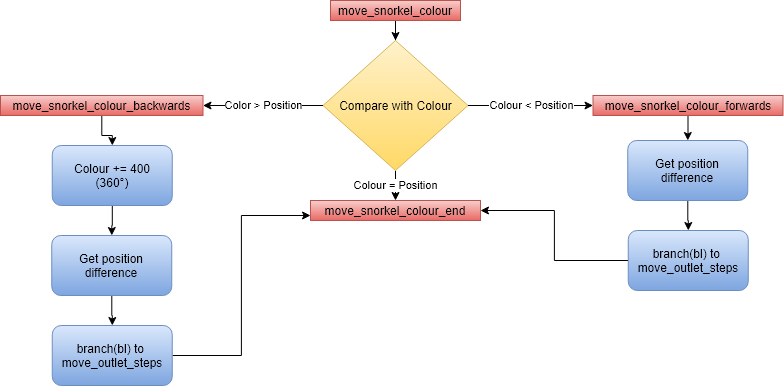

The diagram above was exported from draw.io. Its source (the exported page's mxGraphModel, read from the mxfile embedded in the PNG):
<mxGraphModel dx="788" dy="519" grid="1" gridSize="10" guides="1" tooltips="1" connect="1" arrows="1" fold="1" page="1" pageScale="1" pageWidth="827" pageHeight="1169" math="0" shadow="0">
  <root>
    <mxCell id="0" />
    <mxCell id="1" parent="0" />
    <mxCell id="uumqh9K4GTiaVs_yQ2f2-4" value="" style="edgeStyle=orthogonalEdgeStyle;rounded=0;orthogonalLoop=1;jettySize=auto;html=1;" edge="1" parent="1" source="uumqh9K4GTiaVs_yQ2f2-2" target="uumqh9K4GTiaVs_yQ2f2-3">
      <mxGeometry relative="1" as="geometry" />
    </mxCell>
    <mxCell id="uumqh9K4GTiaVs_yQ2f2-2" value="move_snorkel_colour" style="text;html=1;strokeColor=#b85450;fillColor=#f8cecc;align=center;verticalAlign=middle;whiteSpace=wrap;rounded=0;gradientColor=#ea6b66;" vertex="1" parent="1">
      <mxGeometry x="330" y="70" width="130" height="20" as="geometry" />
    </mxCell>
    <mxCell id="uumqh9K4GTiaVs_yQ2f2-11" value="Colour &amp;lt; Position" style="edgeStyle=orthogonalEdgeStyle;rounded=0;orthogonalLoop=1;jettySize=auto;html=1;" edge="1" parent="1" source="uumqh9K4GTiaVs_yQ2f2-3" target="uumqh9K4GTiaVs_yQ2f2-10">
      <mxGeometry relative="1" as="geometry" />
    </mxCell>
    <mxCell id="uumqh9K4GTiaVs_yQ2f2-26" value="Colour = Position" style="edgeStyle=orthogonalEdgeStyle;rounded=0;orthogonalLoop=1;jettySize=auto;html=1;entryX=0.5;entryY=0;entryDx=0;entryDy=0;" edge="1" parent="1" source="uumqh9K4GTiaVs_yQ2f2-3" target="uumqh9K4GTiaVs_yQ2f2-5">
      <mxGeometry relative="1" as="geometry" />
    </mxCell>
    <mxCell id="uumqh9K4GTiaVs_yQ2f2-27" value="Color &amp;gt; Position" style="edgeStyle=orthogonalEdgeStyle;rounded=0;orthogonalLoop=1;jettySize=auto;html=1;entryX=1;entryY=0.5;entryDx=0;entryDy=0;" edge="1" parent="1" source="uumqh9K4GTiaVs_yQ2f2-3" target="uumqh9K4GTiaVs_yQ2f2-7">
      <mxGeometry relative="1" as="geometry" />
    </mxCell>
    <mxCell id="uumqh9K4GTiaVs_yQ2f2-3" value="Compare with Colour" style="rhombus;whiteSpace=wrap;html=1;gradientColor=#ffd966;fillColor=#fff2cc;strokeColor=#d6b656;" vertex="1" parent="1">
      <mxGeometry x="322.5" y="110" width="145" height="130" as="geometry" />
    </mxCell>
    <mxCell id="uumqh9K4GTiaVs_yQ2f2-5" value="move_snorkel_colour_end" style="text;html=1;strokeColor=#b85450;fillColor=#f8cecc;align=center;verticalAlign=middle;whiteSpace=wrap;rounded=0;gradientColor=#ea6b66;" vertex="1" parent="1">
      <mxGeometry x="310" y="270" width="170" height="20" as="geometry" />
    </mxCell>
    <mxCell id="uumqh9K4GTiaVs_yQ2f2-19" value="" style="edgeStyle=orthogonalEdgeStyle;rounded=0;orthogonalLoop=1;jettySize=auto;html=1;" edge="1" parent="1" source="uumqh9K4GTiaVs_yQ2f2-7" target="uumqh9K4GTiaVs_yQ2f2-12">
      <mxGeometry relative="1" as="geometry" />
    </mxCell>
    <mxCell id="uumqh9K4GTiaVs_yQ2f2-7" value="move_snorkel_colour_backwards" style="text;html=1;strokeColor=#b85450;fillColor=#f8cecc;align=center;verticalAlign=middle;whiteSpace=wrap;rounded=0;gradientColor=#ea6b66;" vertex="1" parent="1">
      <mxGeometry y="165" width="202.5" height="20" as="geometry" />
    </mxCell>
    <mxCell id="uumqh9K4GTiaVs_yQ2f2-17" value="" style="edgeStyle=orthogonalEdgeStyle;rounded=0;orthogonalLoop=1;jettySize=auto;html=1;" edge="1" parent="1" source="uumqh9K4GTiaVs_yQ2f2-10" target="uumqh9K4GTiaVs_yQ2f2-15">
      <mxGeometry relative="1" as="geometry" />
    </mxCell>
    <mxCell id="uumqh9K4GTiaVs_yQ2f2-10" value="move_snorkel_colour_forwards" style="text;html=1;strokeColor=#b85450;fillColor=#f8cecc;align=center;verticalAlign=middle;whiteSpace=wrap;rounded=0;gradientColor=#ea6b66;" vertex="1" parent="1">
      <mxGeometry x="592.5" y="165" width="190" height="20" as="geometry" />
    </mxCell>
    <mxCell id="uumqh9K4GTiaVs_yQ2f2-20" value="" style="edgeStyle=orthogonalEdgeStyle;rounded=0;orthogonalLoop=1;jettySize=auto;html=1;" edge="1" parent="1" source="uumqh9K4GTiaVs_yQ2f2-12" target="uumqh9K4GTiaVs_yQ2f2-13">
      <mxGeometry relative="1" as="geometry" />
    </mxCell>
    <mxCell id="uumqh9K4GTiaVs_yQ2f2-12" value="Colour += 400&lt;br&gt;(360°)" style="rounded=1;whiteSpace=wrap;html=1;gradientColor=#7ea6e0;fillColor=#dae8fc;strokeColor=#6c8ebf;" vertex="1" parent="1">
      <mxGeometry x="51.75" y="215" width="120" height="60" as="geometry" />
    </mxCell>
    <mxCell id="uumqh9K4GTiaVs_yQ2f2-21" value="" style="edgeStyle=orthogonalEdgeStyle;rounded=0;orthogonalLoop=1;jettySize=auto;html=1;" edge="1" parent="1" source="uumqh9K4GTiaVs_yQ2f2-13" target="uumqh9K4GTiaVs_yQ2f2-14">
      <mxGeometry relative="1" as="geometry" />
    </mxCell>
    <mxCell id="uumqh9K4GTiaVs_yQ2f2-13" value="Get position difference" style="rounded=1;whiteSpace=wrap;html=1;gradientColor=#7ea6e0;fillColor=#dae8fc;strokeColor=#6c8ebf;" vertex="1" parent="1">
      <mxGeometry x="51.25" y="305" width="120" height="60" as="geometry" />
    </mxCell>
    <mxCell id="uumqh9K4GTiaVs_yQ2f2-28" style="edgeStyle=orthogonalEdgeStyle;rounded=0;orthogonalLoop=1;jettySize=auto;html=1;entryX=0;entryY=0.75;entryDx=0;entryDy=0;" edge="1" parent="1" source="uumqh9K4GTiaVs_yQ2f2-14" target="uumqh9K4GTiaVs_yQ2f2-5">
      <mxGeometry relative="1" as="geometry" />
    </mxCell>
    <mxCell id="uumqh9K4GTiaVs_yQ2f2-14" value="branch(bl) to&amp;nbsp;&lt;br&gt;move_outlet_steps" style="rounded=1;whiteSpace=wrap;html=1;gradientColor=#7ea6e0;fillColor=#dae8fc;strokeColor=#6c8ebf;" vertex="1" parent="1">
      <mxGeometry x="51.75" y="395" width="120" height="60" as="geometry" />
    </mxCell>
    <mxCell id="uumqh9K4GTiaVs_yQ2f2-18" value="" style="edgeStyle=orthogonalEdgeStyle;rounded=0;orthogonalLoop=1;jettySize=auto;html=1;" edge="1" parent="1" source="uumqh9K4GTiaVs_yQ2f2-15" target="uumqh9K4GTiaVs_yQ2f2-16">
      <mxGeometry relative="1" as="geometry" />
    </mxCell>
    <mxCell id="uumqh9K4GTiaVs_yQ2f2-15" value="Get position difference" style="rounded=1;whiteSpace=wrap;html=1;gradientColor=#7ea6e0;fillColor=#dae8fc;strokeColor=#6c8ebf;" vertex="1" parent="1">
      <mxGeometry x="627.25" y="210" width="120" height="60" as="geometry" />
    </mxCell>
    <mxCell id="uumqh9K4GTiaVs_yQ2f2-29" style="edgeStyle=orthogonalEdgeStyle;rounded=0;orthogonalLoop=1;jettySize=auto;html=1;entryX=1;entryY=0.5;entryDx=0;entryDy=0;" edge="1" parent="1" source="uumqh9K4GTiaVs_yQ2f2-16" target="uumqh9K4GTiaVs_yQ2f2-5">
      <mxGeometry relative="1" as="geometry" />
    </mxCell>
    <mxCell id="uumqh9K4GTiaVs_yQ2f2-16" value="branch(bl) to&amp;nbsp;&lt;br&gt;move_outlet_steps" style="rounded=1;whiteSpace=wrap;html=1;gradientColor=#7ea6e0;fillColor=#dae8fc;strokeColor=#6c8ebf;" vertex="1" parent="1">
      <mxGeometry x="627.75" y="300" width="120" height="60" as="geometry" />
    </mxCell>
  </root>
</mxGraphModel>